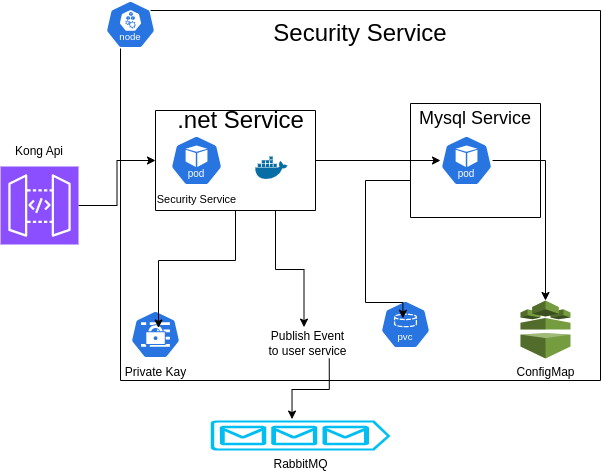

The diagram above was exported from draw.io. Its source (the exported page's mxGraphModel, read from the mxfile embedded in the PNG):
<mxGraphModel dx="1244" dy="509" grid="1" gridSize="10" guides="1" tooltips="1" connect="1" arrows="1" fold="1" page="1" pageScale="1" pageWidth="850" pageHeight="1100" math="0" shadow="0">
  <root>
    <mxCell id="0" />
    <mxCell id="1" parent="0" />
    <mxCell id="DhNe_9VjwS1iLO7KWmKA-34" style="edgeStyle=orthogonalEdgeStyle;rounded=0;orthogonalLoop=1;jettySize=auto;html=1;exitX=1;exitY=0.5;exitDx=0;exitDy=0;exitPerimeter=0;entryX=0;entryY=0.5;entryDx=0;entryDy=0;" edge="1" parent="1" source="DhNe_9VjwS1iLO7KWmKA-8" target="DhNe_9VjwS1iLO7KWmKA-16">
      <mxGeometry relative="1" as="geometry" />
    </mxCell>
    <mxCell id="DhNe_9VjwS1iLO7KWmKA-8" value="" style="sketch=0;points=[[0,0,0],[0.25,0,0],[0.5,0,0],[0.75,0,0],[1,0,0],[0,1,0],[0.25,1,0],[0.5,1,0],[0.75,1,0],[1,1,0],[0,0.25,0],[0,0.5,0],[0,0.75,0],[1,0.25,0],[1,0.5,0],[1,0.75,0]];outlineConnect=0;fontColor=#232F3E;fillColor=#8C4FFF;strokeColor=#ffffff;dashed=0;verticalLabelPosition=bottom;verticalAlign=top;align=center;html=1;fontSize=12;fontStyle=0;aspect=fixed;shape=mxgraph.aws4.resourceIcon;resIcon=mxgraph.aws4.api_gateway;" vertex="1" parent="1">
      <mxGeometry x="130" y="336" width="78" height="78" as="geometry" />
    </mxCell>
    <mxCell id="DhNe_9VjwS1iLO7KWmKA-12" value="" style="swimlane;startSize=0;" vertex="1" parent="1">
      <mxGeometry x="250" y="180" width="480" height="370" as="geometry" />
    </mxCell>
    <mxCell id="DhNe_9VjwS1iLO7KWmKA-3" value="" style="aspect=fixed;sketch=0;html=1;dashed=0;whitespace=wrap;verticalLabelPosition=bottom;verticalAlign=top;fillColor=#2875E2;strokeColor=#ffffff;points=[[0.005,0.63,0],[0.1,0.2,0],[0.9,0.2,0],[0.5,0,0],[0.995,0.63,0],[0.72,0.99,0],[0.5,1,0],[0.28,0.99,0]];shape=mxgraph.kubernetes.icon2;kubernetesLabel=1;prIcon=node" vertex="1" parent="DhNe_9VjwS1iLO7KWmKA-12">
      <mxGeometry x="-15" y="-10" width="50" height="48" as="geometry" />
    </mxCell>
    <mxCell id="DhNe_9VjwS1iLO7KWmKA-5" value="Private Kay" style="aspect=fixed;sketch=0;html=1;dashed=0;whitespace=wrap;verticalLabelPosition=bottom;verticalAlign=top;fillColor=#2875E2;strokeColor=#ffffff;points=[[0.005,0.63,0],[0.1,0.2,0],[0.9,0.2,0],[0.5,0,0],[0.995,0.63,0],[0.72,0.99,0],[0.5,1,0],[0.28,0.99,0]];shape=mxgraph.kubernetes.icon2;prIcon=secret" vertex="1" parent="DhNe_9VjwS1iLO7KWmKA-12">
      <mxGeometry x="10" y="300" width="50" height="48" as="geometry" />
    </mxCell>
    <mxCell id="DhNe_9VjwS1iLO7KWmKA-26" value="" style="edgeStyle=orthogonalEdgeStyle;rounded=0;orthogonalLoop=1;jettySize=auto;html=1;" edge="1" parent="DhNe_9VjwS1iLO7KWmKA-12" source="DhNe_9VjwS1iLO7KWmKA-16" target="DhNe_9VjwS1iLO7KWmKA-24">
      <mxGeometry relative="1" as="geometry" />
    </mxCell>
    <mxCell id="DhNe_9VjwS1iLO7KWmKA-16" value="" style="swimlane;startSize=0;" vertex="1" parent="DhNe_9VjwS1iLO7KWmKA-12">
      <mxGeometry x="35" y="100" width="160" height="100" as="geometry">
        <mxRectangle x="180" y="50" width="50" height="40" as="alternateBounds" />
      </mxGeometry>
    </mxCell>
    <mxCell id="DhNe_9VjwS1iLO7KWmKA-17" value="&lt;font style=&quot;font-size: 24px;&quot;&gt;.net Service&lt;/font&gt;" style="text;html=1;align=center;verticalAlign=middle;resizable=0;points=[];autosize=1;strokeColor=none;fillColor=none;" vertex="1" parent="DhNe_9VjwS1iLO7KWmKA-16">
      <mxGeometry x="10" y="-10" width="150" height="40" as="geometry" />
    </mxCell>
    <mxCell id="DhNe_9VjwS1iLO7KWmKA-4" value="&lt;font style=&quot;font-size: 11px;&quot;&gt;Security Service&lt;/font&gt;" style="aspect=fixed;sketch=0;html=1;dashed=0;whitespace=wrap;verticalLabelPosition=bottom;verticalAlign=top;fillColor=#2875E2;strokeColor=#ffffff;points=[[0.005,0.63,0],[0.1,0.2,0],[0.9,0.2,0],[0.5,0,0],[0.995,0.63,0],[0.72,0.99,0],[0.5,1,0],[0.28,0.99,0]];shape=mxgraph.kubernetes.icon2;kubernetesLabel=1;prIcon=pod" vertex="1" parent="DhNe_9VjwS1iLO7KWmKA-16">
      <mxGeometry x="15" y="25" width="52.08" height="50" as="geometry" />
    </mxCell>
    <mxCell id="DhNe_9VjwS1iLO7KWmKA-18" value="" style="shape=image;verticalLabelPosition=bottom;labelBackgroundColor=default;verticalAlign=top;aspect=fixed;imageAspect=0;image=data:image/svg+xml,(base64 omitted: 580 chars);" vertex="1" parent="DhNe_9VjwS1iLO7KWmKA-16">
      <mxGeometry x="95" y="37.5" width="40.5" height="40.5" as="geometry" />
    </mxCell>
    <mxCell id="DhNe_9VjwS1iLO7KWmKA-23" value="" style="swimlane;startSize=0;" vertex="1" parent="DhNe_9VjwS1iLO7KWmKA-12">
      <mxGeometry x="290" y="93" width="130" height="114" as="geometry" />
    </mxCell>
    <mxCell id="DhNe_9VjwS1iLO7KWmKA-24" value="" style="aspect=fixed;sketch=0;html=1;dashed=0;whitespace=wrap;verticalLabelPosition=bottom;verticalAlign=top;fillColor=#2875E2;strokeColor=#ffffff;points=[[0.005,0.63,0],[0.1,0.2,0],[0.9,0.2,0],[0.5,0,0],[0.995,0.63,0],[0.72,0.99,0],[0.5,1,0],[0.28,0.99,0]];shape=mxgraph.kubernetes.icon2;kubernetesLabel=1;prIcon=pod" vertex="1" parent="DhNe_9VjwS1iLO7KWmKA-23">
      <mxGeometry x="30" y="32" width="52.08" height="50" as="geometry" />
    </mxCell>
    <mxCell id="DhNe_9VjwS1iLO7KWmKA-28" value="&lt;font style=&quot;font-size: 18px;&quot;&gt;Mysql Service&lt;/font&gt;" style="text;html=1;align=center;verticalAlign=middle;whiteSpace=wrap;rounded=0;" vertex="1" parent="DhNe_9VjwS1iLO7KWmKA-23">
      <mxGeometry width="130" height="30" as="geometry" />
    </mxCell>
    <mxCell id="DhNe_9VjwS1iLO7KWmKA-1" value="" style="aspect=fixed;sketch=0;html=1;dashed=0;whitespace=wrap;verticalLabelPosition=bottom;verticalAlign=top;fillColor=#2875E2;strokeColor=#ffffff;points=[[0.005,0.63,0],[0.1,0.2,0],[0.9,0.2,0],[0.5,0,0],[0.995,0.63,0],[0.72,0.99,0],[0.5,1,0],[0.28,0.99,0]];shape=mxgraph.kubernetes.icon2;kubernetesLabel=1;prIcon=pvc" vertex="1" parent="DhNe_9VjwS1iLO7KWmKA-12">
      <mxGeometry x="260" y="290" width="50" height="48" as="geometry" />
    </mxCell>
    <mxCell id="DhNe_9VjwS1iLO7KWmKA-25" style="edgeStyle=orthogonalEdgeStyle;rounded=0;orthogonalLoop=1;jettySize=auto;html=1;entryX=0.448;entryY=0.371;entryDx=0;entryDy=0;entryPerimeter=0;" edge="1" parent="DhNe_9VjwS1iLO7KWmKA-12" source="DhNe_9VjwS1iLO7KWmKA-23" target="DhNe_9VjwS1iLO7KWmKA-1">
      <mxGeometry relative="1" as="geometry">
        <Array as="points">
          <mxPoint x="245" y="170" />
          <mxPoint x="245" y="292" />
          <mxPoint x="282" y="292" />
        </Array>
      </mxGeometry>
    </mxCell>
    <mxCell id="DhNe_9VjwS1iLO7KWmKA-27" style="edgeStyle=orthogonalEdgeStyle;rounded=0;orthogonalLoop=1;jettySize=auto;html=1;entryX=0.56;entryY=0.363;entryDx=0;entryDy=0;entryPerimeter=0;" edge="1" parent="DhNe_9VjwS1iLO7KWmKA-12" source="DhNe_9VjwS1iLO7KWmKA-16" target="DhNe_9VjwS1iLO7KWmKA-5">
      <mxGeometry relative="1" as="geometry" />
    </mxCell>
    <mxCell id="DhNe_9VjwS1iLO7KWmKA-35" value="ConfigMap" style="outlineConnect=0;dashed=0;verticalLabelPosition=bottom;verticalAlign=top;align=center;html=1;shape=mxgraph.aws3.config;fillColor=#759C3E;gradientColor=none;" vertex="1" parent="DhNe_9VjwS1iLO7KWmKA-12">
      <mxGeometry x="400" y="290" width="50" height="58" as="geometry" />
    </mxCell>
    <mxCell id="DhNe_9VjwS1iLO7KWmKA-36" style="edgeStyle=orthogonalEdgeStyle;rounded=0;orthogonalLoop=1;jettySize=auto;html=1;" edge="1" parent="DhNe_9VjwS1iLO7KWmKA-12" source="DhNe_9VjwS1iLO7KWmKA-24" target="DhNe_9VjwS1iLO7KWmKA-35">
      <mxGeometry relative="1" as="geometry" />
    </mxCell>
    <mxCell id="DhNe_9VjwS1iLO7KWmKA-37" value="&lt;font style=&quot;font-size: 24px;&quot;&gt;Security Service&lt;/font&gt;" style="text;html=1;align=center;verticalAlign=middle;whiteSpace=wrap;rounded=0;" vertex="1" parent="DhNe_9VjwS1iLO7KWmKA-12">
      <mxGeometry x="130" y="8" width="220" height="30" as="geometry" />
    </mxCell>
    <mxCell id="DhNe_9VjwS1iLO7KWmKA-14" value="Kong Api" style="text;html=1;align=center;verticalAlign=middle;whiteSpace=wrap;rounded=0;" vertex="1" parent="1">
      <mxGeometry x="139" y="306" width="60" height="30" as="geometry" />
    </mxCell>
    <mxCell id="DhNe_9VjwS1iLO7KWmKA-29" value="RabbitMQ" style="verticalLabelPosition=bottom;html=1;verticalAlign=top;align=center;strokeColor=none;fillColor=#00BEF2;shape=mxgraph.azure.queue_generic;pointerEvents=1;" vertex="1" parent="1">
      <mxGeometry x="340" y="590" width="180" height="30" as="geometry" />
    </mxCell>
    <mxCell id="DhNe_9VjwS1iLO7KWmKA-31" style="edgeStyle=orthogonalEdgeStyle;rounded=0;orthogonalLoop=1;jettySize=auto;html=1;exitX=0.75;exitY=1;exitDx=0;exitDy=0;entryX=0.453;entryY=-0.047;entryDx=0;entryDy=0;entryPerimeter=0;" edge="1" parent="1" source="DhNe_9VjwS1iLO7KWmKA-32" target="DhNe_9VjwS1iLO7KWmKA-29">
      <mxGeometry relative="1" as="geometry" />
    </mxCell>
    <mxCell id="DhNe_9VjwS1iLO7KWmKA-33" value="" style="edgeStyle=orthogonalEdgeStyle;rounded=0;orthogonalLoop=1;jettySize=auto;html=1;exitX=0.75;exitY=1;exitDx=0;exitDy=0;entryX=0.453;entryY=-0.047;entryDx=0;entryDy=0;entryPerimeter=0;" edge="1" parent="1" source="DhNe_9VjwS1iLO7KWmKA-16" target="DhNe_9VjwS1iLO7KWmKA-32">
      <mxGeometry relative="1" as="geometry">
        <mxPoint x="405" y="380" as="sourcePoint" />
        <mxPoint x="422" y="589" as="targetPoint" />
      </mxGeometry>
    </mxCell>
    <mxCell id="DhNe_9VjwS1iLO7KWmKA-32" value="Publish Event to user service" style="text;html=1;align=center;verticalAlign=middle;whiteSpace=wrap;rounded=0;" vertex="1" parent="1">
      <mxGeometry x="395" y="498" width="85" height="30" as="geometry" />
    </mxCell>
  </root>
</mxGraphModel>